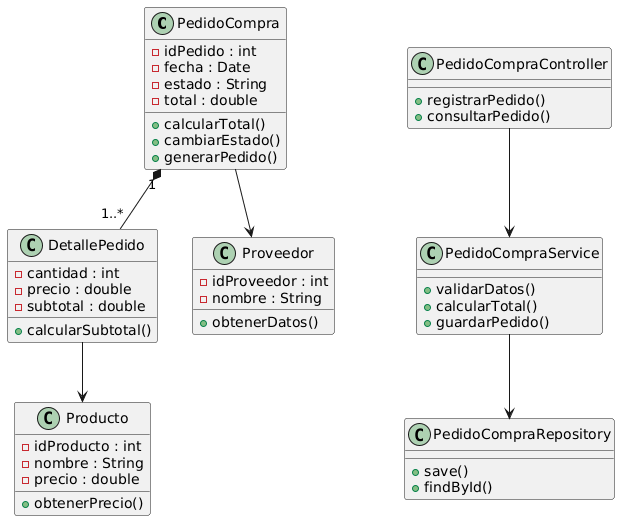

The diagram above was rendered by PlantUML. Its source (embedded in the PNG):
@startuml
class PedidoCompra {
  - idPedido : int
  - fecha : Date
  - estado : String
  - total : double

  + calcularTotal()
  + cambiarEstado()
  + generarPedido()
}

class DetallePedido {
  - cantidad : int
  - precio : double
  - subtotal : double

  + calcularSubtotal()
}

class Proveedor {
  - idProveedor : int
  - nombre : String

  + obtenerDatos()
}

class Producto {
  - idProducto : int
  - nombre : String
  - precio : double

  + obtenerPrecio()
}

class PedidoCompraController {
  + registrarPedido()
  + consultarPedido()
}

class PedidoCompraService {
  + validarDatos()
  + calcularTotal()
  + guardarPedido()
}

class PedidoCompraRepository {
  + save()
  + findById()
}

PedidoCompra "1" *-- "1..*" DetallePedido
DetallePedido --> Producto
PedidoCompra --> Proveedor

PedidoCompraController --> PedidoCompraService
PedidoCompraService --> PedidoCompraRepository
@enduml